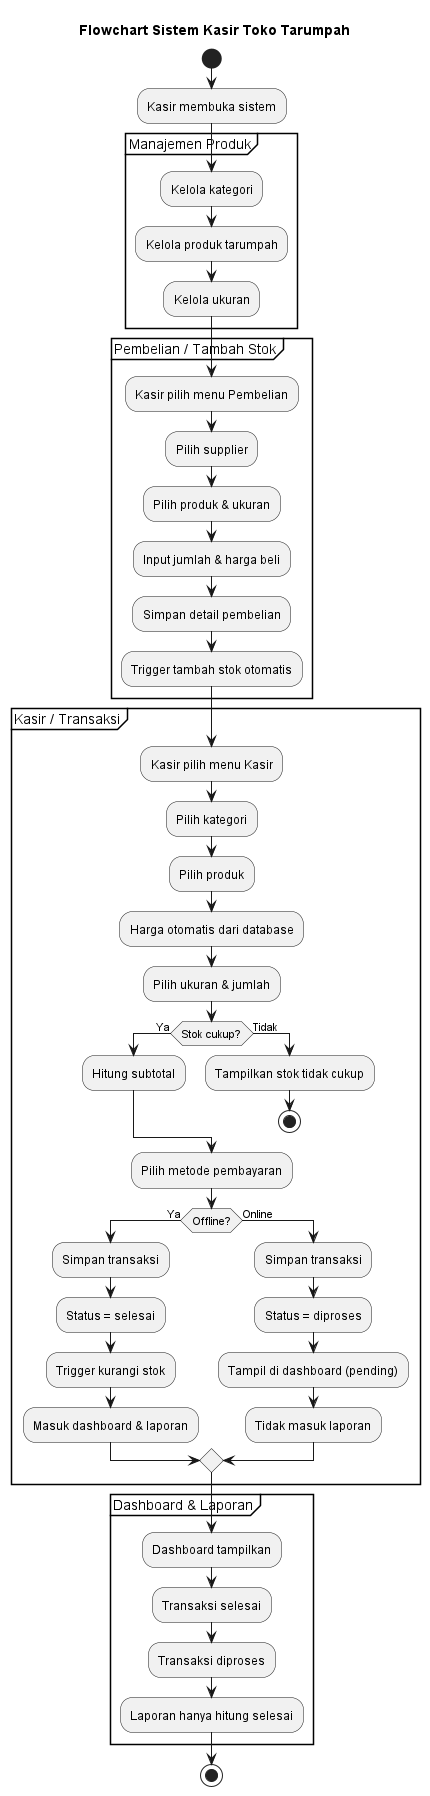

The diagram above was rendered by PlantUML. Its source (embedded in the PNG):
@startuml
title Flowchart Sistem Kasir Toko Tarumpah

start
:Kasir membuka sistem;

partition "Manajemen Produk" {
  :Kelola kategori;
  :Kelola produk tarumpah;
  :Kelola ukuran;
}

partition "Pembelian / Tambah Stok" {
  :Kasir pilih menu Pembelian;
  :Pilih supplier;
  :Pilih produk & ukuran;
  :Input jumlah & harga beli;
  :Simpan detail pembelian;
  :Trigger tambah stok otomatis;
}

partition "Kasir / Transaksi" {
  :Kasir pilih menu Kasir;
  :Pilih kategori;
  :Pilih produk;
  :Harga otomatis dari database;
  :Pilih ukuran & jumlah;

  if (Stok cukup?) then (Ya)
    :Hitung subtotal;
  else (Tidak)
    :Tampilkan stok tidak cukup;
    stop
  endif

  :Pilih metode pembayaran;

  if (Offline?) then (Ya)
    :Simpan transaksi;
    :Status = selesai;
    :Trigger kurangi stok;
    :Masuk dashboard & laporan;
  else (Online)
    :Simpan transaksi;
    :Status = diproses;
    :Tampil di dashboard (pending);
    :Tidak masuk laporan;
  endif
}

partition "Dashboard & Laporan" {
  :Dashboard tampilkan;
  :Transaksi selesai;
  :Transaksi diproses;
  :Laporan hanya hitung selesai;
}

stop
@enduml